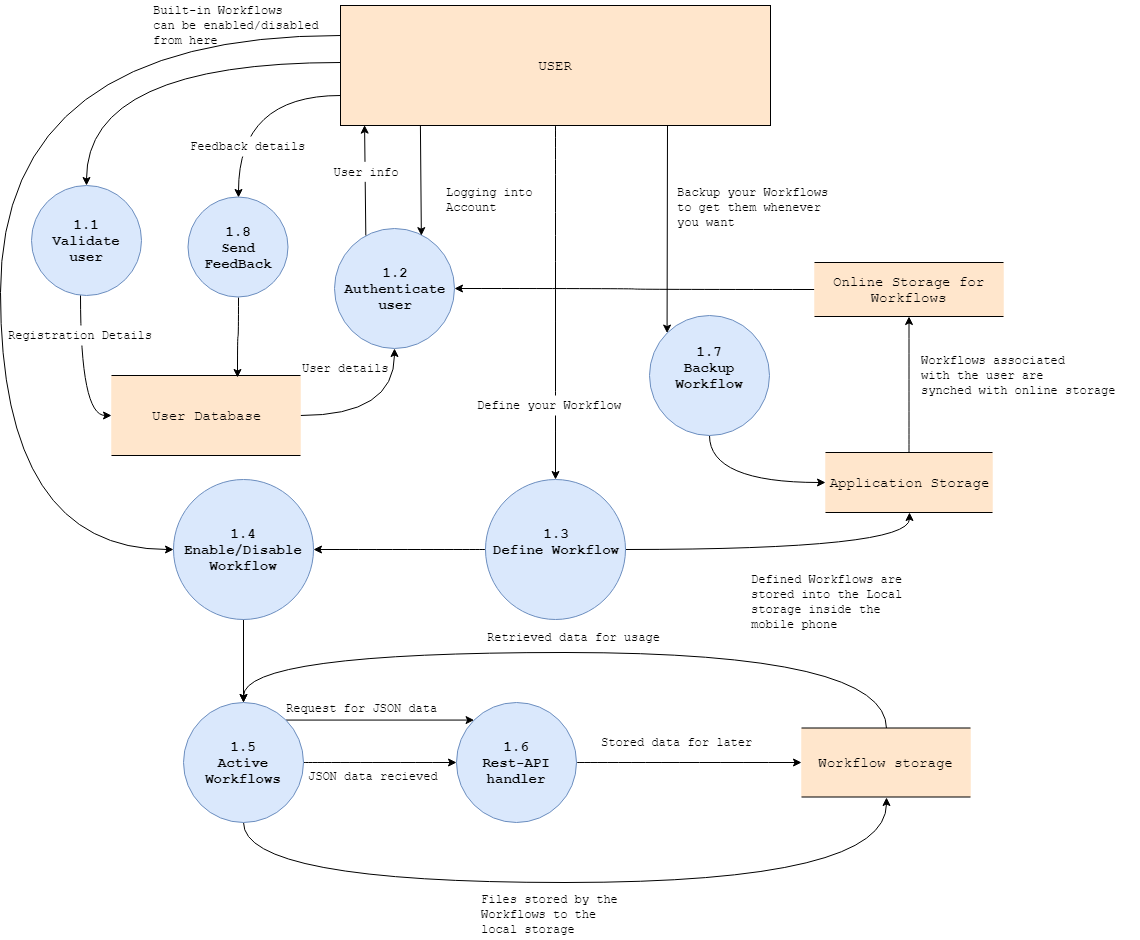

The diagram above was exported from draw.io. Its source (the exported page's mxGraphModel, read from the mxfile embedded in the PNG):
<mxGraphModel dx="1072" dy="1892" grid="1" gridSize="10" guides="1" tooltips="1" connect="1" arrows="1" fold="1" page="1" pageScale="1" pageWidth="850" pageHeight="1100" math="0" shadow="0">
  <root>
    <mxCell id="0" />
    <mxCell id="1" parent="0" />
    <mxCell id="3g3Fw-3s8ca68EmeOvPT-15" style="edgeStyle=orthogonalEdgeStyle;curved=1;rounded=0;orthogonalLoop=1;jettySize=auto;html=1;entryX=0.5;entryY=0;entryDx=0;entryDy=0;" parent="1" source="ohrxRjhZcmCFixSNdq7F-2" target="ohrxRjhZcmCFixSNdq7F-108" edge="1">
      <mxGeometry relative="1" as="geometry">
        <Array as="points">
          <mxPoint x="126" y="-160" />
        </Array>
      </mxGeometry>
    </mxCell>
    <mxCell id="3g3Fw-3s8ca68EmeOvPT-25" style="edgeStyle=orthogonalEdgeStyle;curved=1;rounded=0;orthogonalLoop=1;jettySize=auto;html=1;entryX=0.5;entryY=0;entryDx=0;entryDy=0;" parent="1" source="ohrxRjhZcmCFixSNdq7F-2" target="ohrxRjhZcmCFixSNdq7F-4" edge="1">
      <mxGeometry relative="1" as="geometry" />
    </mxCell>
    <mxCell id="3g3Fw-3s8ca68EmeOvPT-55" style="rounded=0;orthogonalLoop=1;jettySize=auto;html=1;entryX=0;entryY=0;entryDx=0;entryDy=0;" parent="1" target="ohrxRjhZcmCFixSNdq7F-5" edge="1">
      <mxGeometry relative="1" as="geometry">
        <mxPoint x="707" y="-100" as="sourcePoint" />
      </mxGeometry>
    </mxCell>
    <mxCell id="3g3Fw-3s8ca68EmeOvPT-69" style="edgeStyle=orthogonalEdgeStyle;curved=1;rounded=0;orthogonalLoop=1;jettySize=auto;html=1;exitX=0;exitY=0.25;exitDx=0;exitDy=0;entryX=0;entryY=0.5;entryDx=0;entryDy=0;" parent="1" source="ohrxRjhZcmCFixSNdq7F-2" target="ohrxRjhZcmCFixSNdq7F-7" edge="1">
      <mxGeometry relative="1" as="geometry">
        <Array as="points">
          <mxPoint x="40" y="-187" />
          <mxPoint x="40" y="327" />
        </Array>
      </mxGeometry>
    </mxCell>
    <mxCell id="3g3Fw-3s8ca68EmeOvPT-80" style="edgeStyle=orthogonalEdgeStyle;curved=1;rounded=0;orthogonalLoop=1;jettySize=auto;html=1;exitX=0;exitY=0.75;exitDx=0;exitDy=0;entryX=0.5;entryY=0;entryDx=0;entryDy=0;" parent="1" source="ohrxRjhZcmCFixSNdq7F-2" target="3g3Fw-3s8ca68EmeOvPT-79" edge="1">
      <mxGeometry relative="1" as="geometry" />
    </mxCell>
    <mxCell id="ohrxRjhZcmCFixSNdq7F-2" value="&lt;font face=&quot;Courier New&quot; style=&quot;font-size: 14px&quot;&gt;USER&lt;/font&gt;" style="rounded=0;whiteSpace=wrap;html=1;fillColor=#ffe6cc;strokeColor=#000000;" parent="1" vertex="1">
      <mxGeometry x="380" y="-217" width="430" height="120" as="geometry" />
    </mxCell>
    <mxCell id="3g3Fw-3s8ca68EmeOvPT-45" style="edgeStyle=orthogonalEdgeStyle;curved=1;rounded=0;orthogonalLoop=1;jettySize=auto;html=1;entryX=1;entryY=0.5;entryDx=0;entryDy=0;" parent="1" source="ohrxRjhZcmCFixSNdq7F-4" target="ohrxRjhZcmCFixSNdq7F-7" edge="1">
      <mxGeometry relative="1" as="geometry" />
    </mxCell>
    <mxCell id="3g3Fw-3s8ca68EmeOvPT-64" style="edgeStyle=orthogonalEdgeStyle;rounded=0;orthogonalLoop=1;jettySize=auto;html=1;entryX=0.5;entryY=1;entryDx=0;entryDy=0;curved=1;" parent="1" source="ohrxRjhZcmCFixSNdq7F-4" target="ohrxRjhZcmCFixSNdq7F-29" edge="1">
      <mxGeometry relative="1" as="geometry" />
    </mxCell>
    <mxCell id="ohrxRjhZcmCFixSNdq7F-4" value="&lt;font face=&quot;Courier New&quot; size=&quot;1&quot;&gt;&lt;span style=&quot;font-size: 14px&quot;&gt;&lt;b&gt;1.3&lt;br&gt;Define Workflow&lt;br&gt;&lt;/b&gt;&lt;br&gt;&lt;/span&gt;&lt;/font&gt;" style="ellipse;whiteSpace=wrap;html=1;aspect=fixed;fillColor=#dae8fc;strokeColor=#6c8ebf;" parent="1" vertex="1">
      <mxGeometry x="525" y="257" width="140" height="140" as="geometry" />
    </mxCell>
    <mxCell id="3g3Fw-3s8ca68EmeOvPT-33" style="edgeStyle=orthogonalEdgeStyle;curved=1;rounded=0;orthogonalLoop=1;jettySize=auto;html=1;exitX=0.5;exitY=1;exitDx=0;exitDy=0;entryX=0;entryY=0.5;entryDx=0;entryDy=0;" parent="1" source="ohrxRjhZcmCFixSNdq7F-5" target="ohrxRjhZcmCFixSNdq7F-29" edge="1">
      <mxGeometry relative="1" as="geometry" />
    </mxCell>
    <mxCell id="ohrxRjhZcmCFixSNdq7F-5" value="&lt;font face=&quot;Courier New&quot; size=&quot;1&quot;&gt;&lt;b style=&quot;font-size: 14px&quot;&gt;1.7&lt;br&gt;Backup Workflow&lt;br&gt;&lt;br&gt;&lt;/b&gt;&lt;/font&gt;" style="ellipse;whiteSpace=wrap;html=1;aspect=fixed;fillColor=#dae8fc;strokeColor=#6c8ebf;" parent="1" vertex="1">
      <mxGeometry x="689" y="93" width="120" height="120" as="geometry" />
    </mxCell>
    <mxCell id="ohrxRjhZcmCFixSNdq7F-79" style="edgeStyle=orthogonalEdgeStyle;curved=1;orthogonalLoop=1;jettySize=auto;html=1;entryX=0.5;entryY=1;entryDx=0;entryDy=0;exitX=0.5;exitY=1;exitDx=0;exitDy=0;" parent="1" source="ohrxRjhZcmCFixSNdq7F-6" target="ohrxRjhZcmCFixSNdq7F-45" edge="1">
      <mxGeometry relative="1" as="geometry">
        <Array as="points">
          <mxPoint x="283" y="660" />
          <mxPoint x="926" y="660" />
        </Array>
      </mxGeometry>
    </mxCell>
    <mxCell id="3g3Fw-3s8ca68EmeOvPT-26" style="edgeStyle=orthogonalEdgeStyle;curved=1;rounded=0;orthogonalLoop=1;jettySize=auto;html=1;entryX=0;entryY=0.5;entryDx=0;entryDy=0;" parent="1" source="ohrxRjhZcmCFixSNdq7F-6" target="ohrxRjhZcmCFixSNdq7F-51" edge="1">
      <mxGeometry relative="1" as="geometry" />
    </mxCell>
    <mxCell id="3g3Fw-3s8ca68EmeOvPT-58" style="edgeStyle=none;rounded=0;orthogonalLoop=1;jettySize=auto;html=1;exitX=1;exitY=0;exitDx=0;exitDy=0;entryX=0;entryY=0;entryDx=0;entryDy=0;" parent="1" source="ohrxRjhZcmCFixSNdq7F-6" target="ohrxRjhZcmCFixSNdq7F-51" edge="1">
      <mxGeometry relative="1" as="geometry" />
    </mxCell>
    <mxCell id="ohrxRjhZcmCFixSNdq7F-6" value="&lt;b style=&quot;font-family: &amp;#34;courier new&amp;#34; ; white-space: normal ; font-size: 14px&quot;&gt;1.5&lt;br&gt;Active Workflows&lt;br&gt;&lt;/b&gt;" style="ellipse;whiteSpace=wrap;html=1;aspect=fixed;fillColor=#dae8fc;strokeColor=#6c8ebf;" parent="1" vertex="1">
      <mxGeometry x="223" y="480" width="120" height="120" as="geometry" />
    </mxCell>
    <mxCell id="3g3Fw-3s8ca68EmeOvPT-63" style="edgeStyle=none;rounded=0;orthogonalLoop=1;jettySize=auto;html=1;entryX=0.5;entryY=0;entryDx=0;entryDy=0;" parent="1" source="ohrxRjhZcmCFixSNdq7F-7" target="ohrxRjhZcmCFixSNdq7F-6" edge="1">
      <mxGeometry relative="1" as="geometry" />
    </mxCell>
    <mxCell id="ohrxRjhZcmCFixSNdq7F-7" value="&lt;b style=&quot;font-family: &amp;#34;courier new&amp;#34; ; white-space: normal ; font-size: 14px&quot;&gt;1.4&lt;br&gt;Enable/Disable Workflow&lt;br&gt;&lt;/b&gt;" style="ellipse;whiteSpace=wrap;html=1;aspect=fixed;fillColor=#dae8fc;strokeColor=#6c8ebf;" parent="1" vertex="1">
      <mxGeometry x="213" y="257" width="140" height="140" as="geometry" />
    </mxCell>
    <mxCell id="3g3Fw-3s8ca68EmeOvPT-37" style="edgeStyle=orthogonalEdgeStyle;curved=1;rounded=0;orthogonalLoop=1;jettySize=auto;html=1;" parent="1" source="ohrxRjhZcmCFixSNdq7F-22" target="ohrxRjhZcmCFixSNdq7F-62" edge="1">
      <mxGeometry relative="1" as="geometry" />
    </mxCell>
    <mxCell id="ohrxRjhZcmCFixSNdq7F-22" value="&lt;font face=&quot;Courier New&quot;&gt;&lt;span style=&quot;font-size: 14px&quot;&gt;Online Storage for Workflows&lt;/span&gt;&lt;/font&gt;" style="shape=partialRectangle;whiteSpace=wrap;html=1;left=0;right=0;fillColor=#ffe6cc;strokeColor=#000000;" parent="1" vertex="1">
      <mxGeometry x="854" y="40" width="189" height="54" as="geometry" />
    </mxCell>
    <mxCell id="ohrxRjhZcmCFixSNdq7F-30" style="edgeStyle=orthogonalEdgeStyle;curved=1;orthogonalLoop=1;jettySize=auto;html=1;" parent="1" source="ohrxRjhZcmCFixSNdq7F-29" target="ohrxRjhZcmCFixSNdq7F-22" edge="1">
      <mxGeometry relative="1" as="geometry" />
    </mxCell>
    <mxCell id="ohrxRjhZcmCFixSNdq7F-29" value="&lt;font face=&quot;Courier New&quot;&gt;&lt;span style=&quot;font-size: 14px&quot;&gt;Application Storage&lt;/span&gt;&lt;/font&gt;" style="shape=partialRectangle;whiteSpace=wrap;html=1;left=0;right=0;fillColor=#ffe6cc;strokeColor=#000000;" parent="1" vertex="1">
      <mxGeometry x="865" y="230" width="167" height="60" as="geometry" />
    </mxCell>
    <mxCell id="ohrxRjhZcmCFixSNdq7F-33" value="&lt;font face=&quot;Courier New&quot;&gt;Defined Workflows are&lt;br&gt;stored into the Local&lt;br&gt;storage inside the &lt;br&gt;mobile phone&lt;/font&gt;" style="text;html=1;resizable=0;points=[];autosize=1;align=left;verticalAlign=top;spacingTop=-4;" parent="1" vertex="1">
      <mxGeometry x="789" y="347" width="170" height="60" as="geometry" />
    </mxCell>
    <mxCell id="ohrxRjhZcmCFixSNdq7F-40" value="&lt;font face=&quot;Courier New&quot;&gt;Workflows associated&lt;br&gt;with the user are &lt;br&gt;synched with online storage&amp;nbsp;&lt;/font&gt;" style="text;html=1;resizable=0;points=[];autosize=1;align=left;verticalAlign=top;spacingTop=-4;" parent="1" vertex="1">
      <mxGeometry x="959" y="128" width="220" height="50" as="geometry" />
    </mxCell>
    <mxCell id="ohrxRjhZcmCFixSNdq7F-140" style="edgeStyle=orthogonalEdgeStyle;curved=1;orthogonalLoop=1;jettySize=auto;html=1;entryX=0.5;entryY=0;entryDx=0;entryDy=0;exitX=0.5;exitY=0;exitDx=0;exitDy=0;" parent="1" source="ohrxRjhZcmCFixSNdq7F-45" target="ohrxRjhZcmCFixSNdq7F-6" edge="1">
      <mxGeometry relative="1" as="geometry">
        <Array as="points">
          <mxPoint x="926" y="430" />
          <mxPoint x="283" y="430" />
        </Array>
        <mxPoint x="795" y="470" as="sourcePoint" />
      </mxGeometry>
    </mxCell>
    <mxCell id="ohrxRjhZcmCFixSNdq7F-45" value="&lt;font face=&quot;Courier New&quot;&gt;&lt;span style=&quot;font-size: 14px&quot;&gt;Workflow storage&lt;/span&gt;&lt;/font&gt;" style="shape=partialRectangle;whiteSpace=wrap;html=1;left=0;right=0;fillColor=#ffe6cc;strokeColor=#000000;" parent="1" vertex="1">
      <mxGeometry x="841" y="505.5" width="169" height="69" as="geometry" />
    </mxCell>
    <mxCell id="ohrxRjhZcmCFixSNdq7F-84" style="edgeStyle=orthogonalEdgeStyle;curved=1;orthogonalLoop=1;jettySize=auto;html=1;exitX=1;exitY=0.5;exitDx=0;exitDy=0;entryX=0;entryY=0.5;entryDx=0;entryDy=0;" parent="1" source="ohrxRjhZcmCFixSNdq7F-51" target="ohrxRjhZcmCFixSNdq7F-45" edge="1">
      <mxGeometry relative="1" as="geometry">
        <mxPoint x="710" y="480" as="targetPoint" />
      </mxGeometry>
    </mxCell>
    <mxCell id="ohrxRjhZcmCFixSNdq7F-51" value="&lt;b style=&quot;font-family: &amp;#34;courier new&amp;#34; ; white-space: normal ; font-size: 14px&quot;&gt;1.6&lt;br&gt;Rest-API handler&lt;br&gt;&lt;/b&gt;" style="ellipse;whiteSpace=wrap;html=1;aspect=fixed;fillColor=#dae8fc;strokeColor=#6c8ebf;" parent="1" vertex="1">
      <mxGeometry x="496" y="480" width="120" height="120" as="geometry" />
    </mxCell>
    <mxCell id="3g3Fw-3s8ca68EmeOvPT-41" style="edgeStyle=orthogonalEdgeStyle;curved=1;rounded=0;orthogonalLoop=1;jettySize=auto;html=1;entryX=0.5;entryY=1;entryDx=0;entryDy=0;" parent="1" source="ohrxRjhZcmCFixSNdq7F-61" target="ohrxRjhZcmCFixSNdq7F-62" edge="1">
      <mxGeometry relative="1" as="geometry" />
    </mxCell>
    <mxCell id="ohrxRjhZcmCFixSNdq7F-61" value="&lt;font face=&quot;Courier New&quot;&gt;&lt;span style=&quot;font-size: 14px&quot;&gt;User Database&lt;/span&gt;&lt;/font&gt;" style="shape=partialRectangle;whiteSpace=wrap;html=1;left=0;right=0;fillColor=#ffe6cc;strokeColor=#000000;" parent="1" vertex="1">
      <mxGeometry x="151" y="153" width="189" height="80" as="geometry" />
    </mxCell>
    <mxCell id="ohrxRjhZcmCFixSNdq7F-62" value="&lt;font face=&quot;Courier New&quot; size=&quot;1&quot;&gt;&lt;b style=&quot;font-size: 14px&quot;&gt;1.2&lt;br&gt;Authenticate&lt;br&gt;user&lt;br&gt;&lt;/b&gt;&lt;/font&gt;" style="ellipse;whiteSpace=wrap;html=1;aspect=fixed;fillColor=#dae8fc;strokeColor=#6c8ebf;" parent="1" vertex="1">
      <mxGeometry x="374" y="6" width="120" height="120" as="geometry" />
    </mxCell>
    <mxCell id="ohrxRjhZcmCFixSNdq7F-67" value="&lt;font face=&quot;Courier New&quot;&gt;Backup your Workflows&lt;br&gt;to get them whenever&lt;br&gt;you want&amp;nbsp;&lt;/font&gt;" style="text;html=1;resizable=0;points=[];autosize=1;align=left;verticalAlign=top;spacingTop=-4;" parent="1" vertex="1">
      <mxGeometry x="715" y="-40.5" width="170" height="50" as="geometry" />
    </mxCell>
    <mxCell id="ohrxRjhZcmCFixSNdq7F-70" value="&lt;font face=&quot;Courier New&quot;&gt;Define your Workflow&lt;/font&gt;" style="text;html=1;resizable=0;points=[];autosize=1;align=left;verticalAlign=top;spacingTop=-4;fillColor=#ffffff;" parent="1" vertex="1">
      <mxGeometry x="515" y="173" width="160" height="20" as="geometry" />
    </mxCell>
    <mxCell id="ohrxRjhZcmCFixSNdq7F-72" value="&lt;span style=&quot;font-family: &amp;#34;helvetica&amp;#34; , &amp;#34;arial&amp;#34; , sans-serif ; font-size: 0px&quot;&gt;%3CmxGraphModel%3E%3Croot%3E%3CmxCell%20id%3D%220%22%2F%3E%3CmxCell%20id%3D%221%22%20parent%3D%220%22%2F%3E%3CmxCell%20id%3D%222%22%20value%3D%22%26lt%3Bfont%20face%3D%26quot%3BCourier%20New%26quot%3B%26gt%3BBackup%20your%20Workflows%26lt%3Bbr%26gt%3Bto%20get%20them%20whenever%26lt%3Bbr%26gt%3Byou%20want%26amp%3Bnbsp%3B%26lt%3B%2Ffont%26gt%3B%22%20style%3D%22text%3Bhtml%3D1%3Bresizable%3D0%3Bpoints%3D%5B%5D%3Bautosize%3D1%3Balign%3Dleft%3BverticalAlign%3Dtop%3BspacingTop%3D-4%3B%22%20vertex%3D%221%22%20parent%3D%221%22%3E%3CmxGeometry%20x%3D%22200%22%20y%3D%22130%22%20width%3D%22170%22%20height%3D%2250%22%20as%3D%22geometry%22%2F%3E%3C%2FmxCell%3E%3C%2Froot%3E%3C%2FmxGraphModel%3E&lt;/span&gt;&lt;span style=&quot;font-family: &amp;#34;helvetica&amp;#34; , &amp;#34;arial&amp;#34; , sans-serif ; font-size: 0px&quot;&gt;%3CmxGraphModel%3E%3Croot%3E%3CmxCell%20id%3D%220%22%2F%3E%3CmxCell%20id%3D%221%22%20parent%3D%220%22%2F%3E%3CmxCell%20id%3D%222%22%20value%3D%22%26lt%3Bfont%20face%3D%26quot%3BCourier%20New%26quot%3B%26gt%3BBackup%20your%20Workflows%26lt%3Bbr%26gt%3Bto%20get%20them%20whenever%26lt%3Bbr%26gt%3Byou%20want%26amp%3Bnbsp%3B%26lt%3B%2Ffont%26gt%3B%22%20style%3D%22text%3Bhtml%3D1%3Bresizable%3D0%3Bpoints%3D%5B%5D%3Bautosize%3D1%3Balign%3Dleft%3BverticalAlign%3Dtop%3BspacingTop%3D-4%3B%22%20vertex%3D%221%22%20parent%3D%221%22%3E%3CmxGeometry%20x%3D%22200%22%20y%3D%22130%22%20width%3D%22170%22%20height%3D%2250%22%20as%3D%22geometry%22%2F%3E%3C%2FmxCell%3E%3C%2Froot%3E%3C%2FmxGraphModel%3E&lt;/span&gt;" style="text;html=1;resizable=0;points=[];autosize=1;align=left;verticalAlign=top;spacingTop=-4;" parent="1" vertex="1">
      <mxGeometry x="71" y="214" width="20" height="20" as="geometry" />
    </mxCell>
    <mxCell id="ohrxRjhZcmCFixSNdq7F-73" value="&lt;font face=&quot;Courier New&quot;&gt;Built-in Workflows &lt;br&gt;can be enabled/disabled &lt;br&gt;from here&lt;/font&gt;" style="text;html=1;resizable=0;points=[];autosize=1;align=left;verticalAlign=top;spacingTop=-4;" parent="1" vertex="1">
      <mxGeometry x="191" y="-222" width="190" height="50" as="geometry" />
    </mxCell>
    <mxCell id="ohrxRjhZcmCFixSNdq7F-80" value="&lt;span style=&quot;font-family: &amp;#34;helvetica&amp;#34; , &amp;#34;arial&amp;#34; , sans-serif ; font-size: 0px&quot;&gt;%3CmxGraphModel%3E%3Croot%3E%3CmxCell%20id%3D%220%22%2F%3E%3CmxCell%20id%3D%221%22%20parent%3D%220%22%2F%3E%3CmxCell%20id%3D%222%22%20value%3D%22%26lt%3Bfont%20face%3D%26quot%3BCourier%20New%26quot%3B%26gt%3BBackup%20your%20Workflows%26lt%3Bbr%26gt%3Bto%20get%20them%20whenever%26lt%3Bbr%26gt%3Byou%20want%26amp%3Bnbsp%3B%26lt%3B%2Ffont%26gt%3B%22%20style%3D%22text%3Bhtml%3D1%3Bresizable%3D0%3Bpoints%3D%5B%5D%3Bautosize%3D1%3Balign%3Dleft%3BverticalAlign%3Dtop%3BspacingTop%3D-4%3B%22%20vertex%3D%221%22%20parent%3D%221%22%3E%3CmxGeometry%20x%3D%22200%22%20y%3D%22130%22%20width%3D%22170%22%20height%3D%2250%22%20as%3D%22geometry%22%2F%3E%3C%2FmxCell%3E%3C%2Froot%3E%3C%2FmxGraphModel%3E&lt;/span&gt;" style="text;html=1;resizable=0;points=[];autosize=1;align=left;verticalAlign=top;spacingTop=-4;" parent="1" vertex="1">
      <mxGeometry x="476" y="622" width="20" height="20" as="geometry" />
    </mxCell>
    <mxCell id="ohrxRjhZcmCFixSNdq7F-81" value="&lt;font face=&quot;Courier New&quot;&gt;Files stored by the &lt;br&gt;Workflows to the &lt;br&gt;local storage&lt;/font&gt;" style="text;html=1;resizable=0;points=[];autosize=1;align=left;verticalAlign=top;spacingTop=-4;" parent="1" vertex="1">
      <mxGeometry x="519" y="667" width="160" height="50" as="geometry" />
    </mxCell>
    <mxCell id="ohrxRjhZcmCFixSNdq7F-89" value="&lt;font face=&quot;Courier New&quot;&gt;Logging into &lt;br&gt;Account&lt;/font&gt;" style="text;html=1;resizable=0;points=[];autosize=1;align=left;verticalAlign=top;spacingTop=-4;" parent="1" vertex="1">
      <mxGeometry x="484" y="-40.5" width="110" height="30" as="geometry" />
    </mxCell>
    <mxCell id="3g3Fw-3s8ca68EmeOvPT-47" style="edgeStyle=orthogonalEdgeStyle;curved=1;rounded=0;orthogonalLoop=1;jettySize=auto;html=1;entryX=0;entryY=0.5;entryDx=0;entryDy=0;" parent="1" source="ohrxRjhZcmCFixSNdq7F-108" target="ohrxRjhZcmCFixSNdq7F-61" edge="1">
      <mxGeometry relative="1" as="geometry">
        <mxPoint x="178" y="150" as="targetPoint" />
        <Array as="points">
          <mxPoint x="120" y="193" />
        </Array>
      </mxGeometry>
    </mxCell>
    <mxCell id="ohrxRjhZcmCFixSNdq7F-108" value="&lt;font face=&quot;Courier New&quot; size=&quot;1&quot;&gt;&lt;b style=&quot;font-size: 14px&quot;&gt;1.1&lt;br&gt;Validate&lt;br&gt;user&lt;br&gt;&lt;/b&gt;&lt;/font&gt;" style="ellipse;whiteSpace=wrap;html=1;aspect=fixed;fillColor=#dae8fc;strokeColor=#6c8ebf;" parent="1" vertex="1">
      <mxGeometry x="71" y="-37" width="110" height="110" as="geometry" />
    </mxCell>
    <mxCell id="ohrxRjhZcmCFixSNdq7F-111" value="&lt;font face=&quot;Courier New&quot;&gt;Registration Details&lt;/font&gt;" style="text;html=1;resizable=0;points=[];autosize=1;align=left;verticalAlign=top;spacingTop=-4;fillColor=#ffffff;" parent="1" vertex="1">
      <mxGeometry x="46" y="103" width="160" height="20" as="geometry" />
    </mxCell>
    <mxCell id="ohrxRjhZcmCFixSNdq7F-115" value="&lt;font face=&quot;Courier New&quot;&gt;Request for JSON data&lt;/font&gt;" style="text;html=1;resizable=0;points=[];autosize=1;align=left;verticalAlign=top;spacingTop=-4;" parent="1" vertex="1">
      <mxGeometry x="324" y="475.5" width="170" height="20" as="geometry" />
    </mxCell>
    <mxCell id="ohrxRjhZcmCFixSNdq7F-118" value="&lt;font face=&quot;Courier New&quot;&gt;JSON data recieved&lt;/font&gt;" style="text;html=1;resizable=0;points=[];autosize=1;align=left;verticalAlign=top;spacingTop=-4;" parent="1" vertex="1">
      <mxGeometry x="346" y="543.5" width="150" height="20" as="geometry" />
    </mxCell>
    <mxCell id="ohrxRjhZcmCFixSNdq7F-126" value="&lt;span style=&quot;font-family: &amp;#34;helvetica&amp;#34; , &amp;#34;arial&amp;#34; , sans-serif ; font-size: 0px&quot;&gt;%3CmxGraphModel%3E%3Croot%3E%3CmxCell%20id%3D%220%22%2F%3E%3CmxCell%20id%3D%221%22%20parent%3D%220%22%2F%3E%3CmxCell%20id%3D%222%22%20value%3D%22%26lt%3Bfont%20face%3D%26quot%3BCourier%20New%26quot%3B%26gt%3BRequest%20for%20JSON%20data%26lt%3B%2Ffont%26gt%3B%22%20style%3D%22text%3Bhtml%3D1%3Bresizable%3D0%3Bpoints%3D%5B%5D%3Bautosize%3D1%3Balign%3Dleft%3BverticalAlign%3Dtop%3BspacingTop%3D-4%3B%22%20vertex%3D%221%22%20parent%3D%221%22%3E%3CmxGeometry%20x%3D%22300%22%20y%3D%22410%22%20width%3D%22170%22%20height%3D%2220%22%20as%3D%22geometry%22%2F%3E%3C%2FmxCell%3E%3C%2Froot%3E%3C%2FmxGraphModel%3E&lt;/span&gt;" style="text;html=1;resizable=0;points=[];autosize=1;align=left;verticalAlign=top;spacingTop=-4;" parent="1" vertex="1">
      <mxGeometry x="599" y="450" width="20" height="20" as="geometry" />
    </mxCell>
    <mxCell id="ohrxRjhZcmCFixSNdq7F-127" value="&lt;font face=&quot;Courier New&quot;&gt;Stored data for later&lt;/font&gt;" style="text;html=1;resizable=0;points=[];autosize=1;align=left;verticalAlign=top;spacingTop=-4;" parent="1" vertex="1">
      <mxGeometry x="639" y="509.5" width="170" height="20" as="geometry" />
    </mxCell>
    <mxCell id="ohrxRjhZcmCFixSNdq7F-143" value="&lt;font face=&quot;Courier New&quot;&gt;Retrieved data for usage&lt;/font&gt;" style="text;html=1;resizable=0;points=[];autosize=1;align=left;verticalAlign=top;spacingTop=-4;" parent="1" vertex="1">
      <mxGeometry x="525" y="405" width="190" height="20" as="geometry" />
    </mxCell>
    <mxCell id="3g3Fw-3s8ca68EmeOvPT-10" value="&lt;font face=&quot;Courier New&quot;&gt;User details&lt;/font&gt;" style="text;html=1;resizable=0;points=[];autosize=1;align=left;verticalAlign=top;spacingTop=-4;" parent="1" vertex="1">
      <mxGeometry x="340" y="136" width="100" height="20" as="geometry" />
    </mxCell>
    <mxCell id="3g3Fw-3s8ca68EmeOvPT-53" value="" style="endArrow=classic;html=1;entryX=0.728;entryY=0.072;entryDx=0;entryDy=0;entryPerimeter=0;exitX=0.187;exitY=1.011;exitDx=0;exitDy=0;exitPerimeter=0;" parent="1" edge="1">
      <mxGeometry width="50" height="50" relative="1" as="geometry">
        <mxPoint x="459.90999999999997" y="-97.18000000000006" as="sourcePoint" />
        <mxPoint x="460.86" y="13.1400000000001" as="targetPoint" />
      </mxGeometry>
    </mxCell>
    <mxCell id="3g3Fw-3s8ca68EmeOvPT-54" value="" style="endArrow=classic;html=1;exitX=0.261;exitY=0.058;exitDx=0;exitDy=0;exitPerimeter=0;entryX=0.056;entryY=0.997;entryDx=0;entryDy=0;entryPerimeter=0;" parent="1" source="ohrxRjhZcmCFixSNdq7F-62" target="ohrxRjhZcmCFixSNdq7F-2" edge="1">
      <mxGeometry width="50" height="50" relative="1" as="geometry">
        <mxPoint x="380" y="-10" as="sourcePoint" />
        <mxPoint x="430" y="-60" as="targetPoint" />
      </mxGeometry>
    </mxCell>
    <mxCell id="3g3Fw-3s8ca68EmeOvPT-72" value="&lt;font face=&quot;Courier New&quot;&gt;User info&lt;/font&gt;" style="text;html=1;align=center;verticalAlign=middle;whiteSpace=wrap;rounded=0;fillColor=#FFFFFF;" parent="1" vertex="1">
      <mxGeometry x="365" y="-60.66666666666663" width="80" height="20" as="geometry" />
    </mxCell>
    <mxCell id="3g3Fw-3s8ca68EmeOvPT-82" style="edgeStyle=orthogonalEdgeStyle;curved=1;rounded=0;orthogonalLoop=1;jettySize=auto;html=1;exitX=0.5;exitY=1;exitDx=0;exitDy=0;entryX=0.666;entryY=0.024;entryDx=0;entryDy=0;entryPerimeter=0;" parent="1" source="3g3Fw-3s8ca68EmeOvPT-79" target="ohrxRjhZcmCFixSNdq7F-61" edge="1">
      <mxGeometry relative="1" as="geometry" />
    </mxCell>
    <mxCell id="3g3Fw-3s8ca68EmeOvPT-79" value="&lt;font face=&quot;Courier New&quot; size=&quot;1&quot;&gt;&lt;b style=&quot;font-size: 14px&quot;&gt;1.8&lt;br&gt;Send FeedBack&lt;br&gt;&lt;/b&gt;&lt;/font&gt;" style="ellipse;whiteSpace=wrap;html=1;aspect=fixed;fillColor=#dae8fc;strokeColor=#6c8ebf;" parent="1" vertex="1">
      <mxGeometry x="227.5" y="-25.5" width="100" height="100" as="geometry" />
    </mxCell>
    <mxCell id="3g3Fw-3s8ca68EmeOvPT-83" value="&lt;font face=&quot;Courier New&quot;&gt;Feedback details&lt;/font&gt;" style="text;html=1;resizable=0;points=[];autosize=1;align=left;verticalAlign=top;spacingTop=-4;fillColor=#ffffff;" parent="1" vertex="1">
      <mxGeometry x="227.5" y="-86" width="130" height="20" as="geometry" />
    </mxCell>
  </root>
</mxGraphModel>